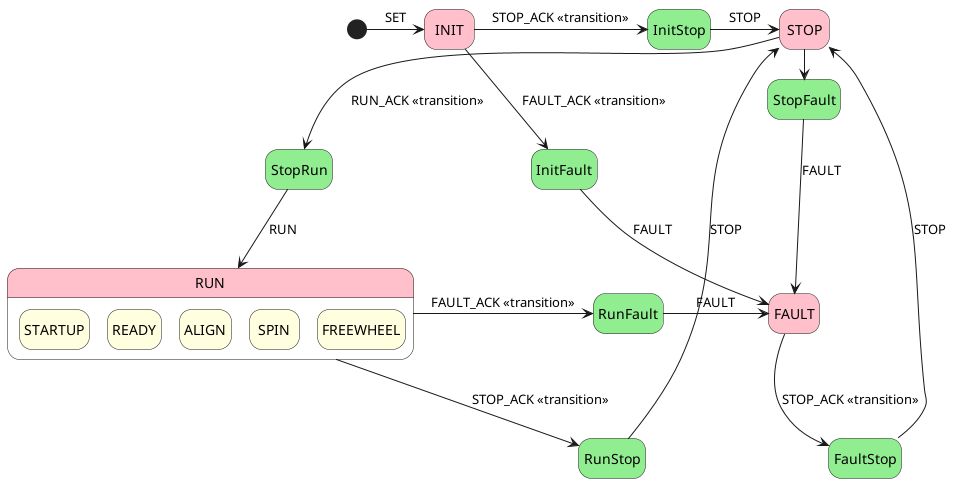

The diagram above was rendered by PlantUML. Its source (embedded in the PNG):
@startuml
hide empty description
state RUN#pink
state RUN#pink{
    state STARTUP#LightYellow
    state READY#LightYellow
    state ALIGN#LightYellow
    state SPIN#LightYellow
    state FREEWHEEL#LightYellow

    
}
state INIT#pink
state STOP#pink
state FAULT#pink

state InitStop#LightGreen
state StopRun#LightGreen
state RunStop#LightGreen
state FaultStop#LightGreen
state StopFault#LightGreen
state InitFault#LightGreen
state RunFault#LightGreen
[*] -> INIT : SET
INIT -> InitStop : STOP_ACK <<transition>>
InitStop -> STOP : STOP 
INIT --> InitFault : FAULT_ACK <<transition>>
InitFault --> FAULT : FAULT
STOP --> StopRun : RUN_ACK <<transition>>
StopRun --> RUN : RUN
RUN --> RunStop : STOP_ACK <<transition>>
RunStop  -> STOP : STOP
RUN -> RunFault : FAULT_ACK <<transition>>
RunFault -> FAULT : FAULT
FAULT --> FaultStop : STOP_ACK <<transition>>
FaultStop -> STOP : STOP
STOP -> StopFault : FAULT_ACK <<transition>>
StopFault -> FAULT : FAULT
@enduml